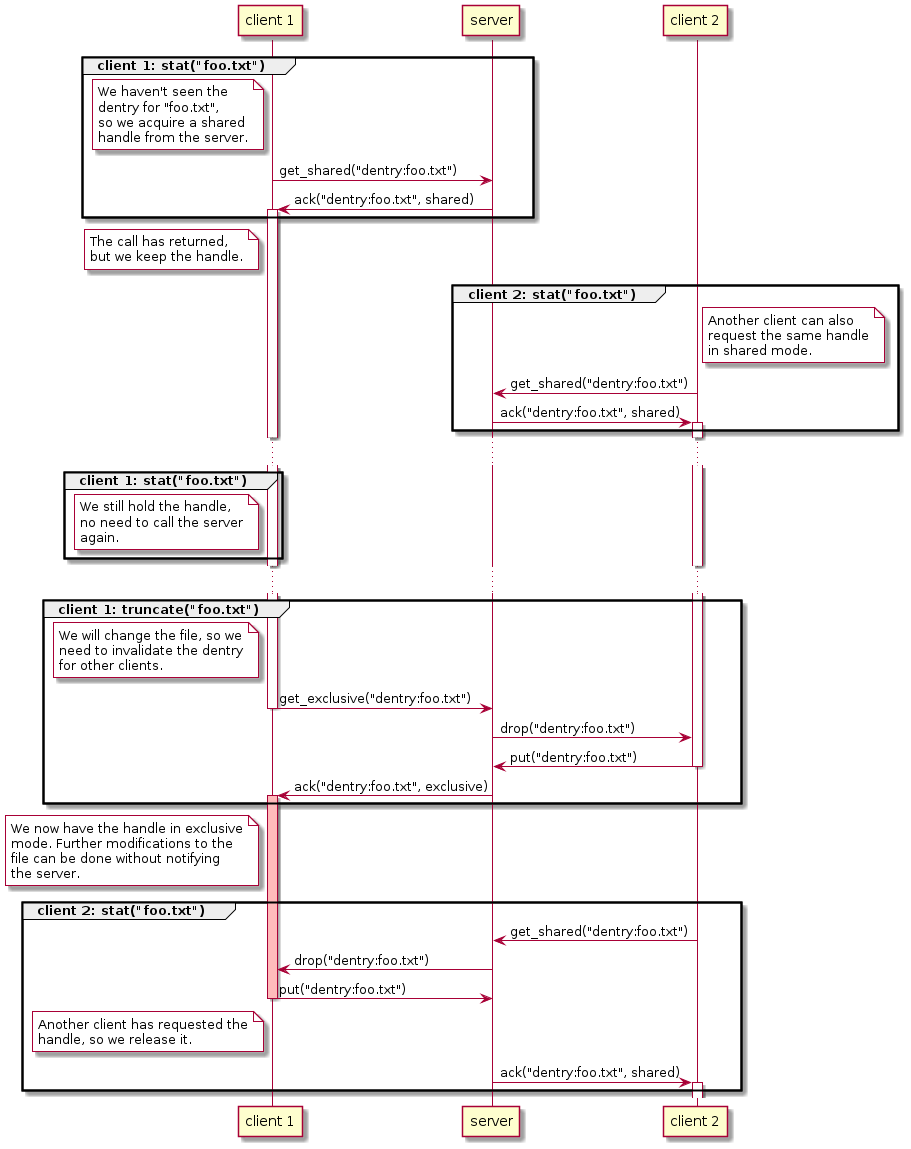

The diagram above was rendered by PlantUML. Its source (embedded in the PNG):
@startuml
participant c1 as "client 1"
participant s as "server"
participant c2 as "client 2"

group client 1: stat("foo.txt")

  note left of c1 #white
    We haven't seen the
    dentry for "foo.txt",
    so we acquire a shared
    handle from the server.
  end note

  c1 -> s: get_shared("dentry:foo.txt")
  s -> c1: ack("dentry:foo.txt", shared)
  activate c1

end

note left of c1 #white
  The call has returned,
  but we keep the handle.
end note

group client 2: stat("foo.txt")

  note right of c2 #white
    Another client can also
    request the same handle
    in shared mode.
  end note

  c2 -> s: get_shared("dentry:foo.txt")
  s -> c2: ack("dentry:foo.txt", shared)
  activate c2

end

...

group client 1: stat("foo.txt")

  note left of c1 #white
    We still hold the handle,
    no need to call the server
    again.
  end note

end

...

group client 1: truncate("foo.txt")

  note left of c1 #white
    We will change the file, so we
    need to invalidate the dentry
    for other clients.
  end note

  c1 -> s: get_exclusive("dentry:foo.txt")
  deactivate c1

  s -> c2: drop("dentry:foo.txt")
  c2 -> s: put("dentry:foo.txt")
  deactivate c2

  s -> c1: ack("dentry:foo.txt", exclusive)
  activate c1 #ffbbbb

end

note left of c1 #white
  We now have the handle in exclusive
  mode. Further modifications to the
  file can be done without notifying
  the server.
end note

group client 2: stat("foo.txt")

  c2 -> s: get_shared("dentry:foo.txt")
  s -> c1: drop("dentry:foo.txt")
  c1 -> s: put("dentry:foo.txt")
  deactivate c1

  note left of c1 #white
    Another client has requested the
    handle, so we release it.
  end note

  s -> c2: ack("dentry:foo.txt", shared)
  activate c2

end
@enduml